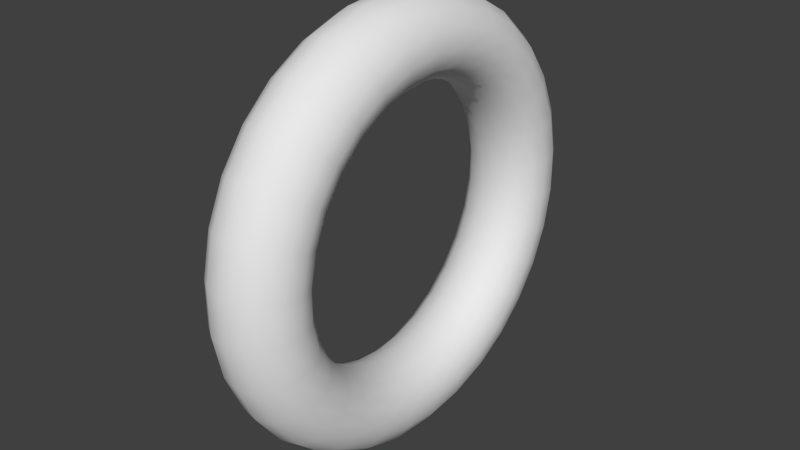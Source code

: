# Source: Ring.blend  (saved by Blender 2.76.0; exported with 4.5.12 LTS)
import bpy
from mathutils import Matrix  # noqa: F401  (used for matrix-valued properties, if any)

bpy.ops.wm.read_factory_settings(use_empty=True)
scene = bpy.context.scene
scene.name = 'Scene'

# ---- collections
col_collection_1 = bpy.data.collections.new('Collection 1'); scene.collection.children.link(col_collection_1)

# ---- world
world_world = bpy.data.worlds.new('World'); scene.world = world_world
world_world.color = (0.05088, 0.05088, 0.05088)
world_world.use_sun_shadow = False
world_world.sun_shadow_jitter_overblur = 0.0
world_world.cycles.sampling_method = 'MANUAL'
world_world.cycles.sample_map_resolution = 256

# ---- meshes
me_torus_001 = bpy.data.meshes.new('Torus.001')
me_torus_001.from_pydata([(7.29e-06, -1.68e-07, 1.25), (-0.1017, -1.515e-07, 1.229), (-0.1862, -1.322e-07, 1.171), (-0.2395, -1.135e-07, 1.087), (-0.2525, -9.868e-08, 0.9932), (-0.2219, -9.025e-08, 0.9039), (-0.1512, -8.982e-08, 0.8338), (-0.05198, -9.754e-08, 0.7937), (0.05667, -1.118e-07, 0.7896), (0.1535, -1.3e-07, 0.8241), (0.2218, -1.489e-07, 0.8923), (0.2515, -1.655e-07, 0.983), (0.2387, -1.772e-07, 1.081), (0.186, -1.819e-07, 1.168), (0.1017, -1.787e-07, 1.229), (7.29e-06, 0.2599, 1.223), (-0.1017, 0.2556, 1.202), (-0.1862, 0.2435, 1.146), (-0.2395, 0.2261, 1.064), (-0.2525, 0.2065, 0.9714), (-0.2219, 0.1879, 0.8841), (-0.1512, 0.1734, 0.8156), (-0.05198, 0.165, 0.7763), (0.05667, 0.1642, 0.7723), (0.1535, 0.1713, 0.8061), (0.2218, 0.1855, 0.8728), (0.2515, 0.2044, 0.9616), (0.2387, 0.2247, 1.057), (0.186, 0.2429, 1.143), (0.1017, 0.2554, 1.202), (7.29e-06, 0.5085, 1.142), (-0.1017, 0.5, 1.123), (-0.1862, 0.4764, 1.07), (-0.2395, 0.4423, 0.9934), (-0.2525, 0.404, 0.9073), (-0.2219, 0.3676, 0.8258), (-0.1512, 0.3391, 0.7617), (-0.05198, 0.3228, 0.725), (0.05667, 0.3212, 0.7213), (0.1535, 0.3352, 0.7528), (0.2218, 0.3629, 0.8152), (0.2515, 0.3998, 0.8981), (0.2387, 0.4396, 0.9874), (0.186, 0.4751, 1.067), (0.1017, 0.4997, 1.122), (7.409e-06, 0.7348, 1.011), (-0.1017, 0.7226, 0.9946), (-0.1862, 0.6884, 0.9475), (-0.2395, 0.6392, 0.8797), (-0.2525, 0.5838, 0.8035), (-0.2219, 0.5313, 0.7313), (-0.1512, 0.4901, 0.6745), (-0.05198, 0.4665, 0.6421), (0.05667, 0.4641, 0.6388), (0.1535, 0.4844, 0.6667), (0.2218, 0.5245, 0.7219), (0.2515, 0.5778, 0.7953), (0.2387, 0.6353, 0.8744), (0.186, 0.6866, 0.9451), (0.1017, 0.7221, 0.9939), (7.409e-06, 0.9291, 0.8365), (-0.1017, 0.9136, 0.8226), (-0.1862, 0.8703, 0.7837), (-0.2395, 0.8081, 0.7276), (-0.2525, 0.7381, 0.6645), (-0.2219, 0.6717, 0.6048), (-0.1512, 0.6196, 0.5579), (-0.05198, 0.5898, 0.5311), (0.05667, 0.5868, 0.5283), (0.1535, 0.6124, 0.5514), (0.2218, 0.6631, 0.5971), (0.2515, 0.7305, 0.6578), (0.2387, 0.8032, 0.7232), (0.186, 0.8681, 0.7817), (0.1017, 0.913, 0.8221), (7.409e-06, 1.083, 0.6251), (-0.1017, 1.065, 0.6147), (-0.1862, 1.014, 0.5856), (-0.2395, 0.9417, 0.5437), (-0.2525, 0.8601, 0.4966), (-0.2219, 0.7828, 0.4519), (-0.1512, 0.7221, 0.4169), (-0.05198, 0.6873, 0.3968), (0.05667, 0.6838, 0.3948), (0.1535, 0.7137, 0.412), (0.2218, 0.7728, 0.4462), (0.2515, 0.8513, 0.4915), (0.2387, 0.936, 0.5404), (0.186, 1.012, 0.5841), (0.1017, 1.064, 0.6143), (7.439e-06, 1.189, 0.3863), (-0.1017, 1.169, 0.3799), (-0.1862, 1.114, 0.3619), (-0.2395, 1.034, 0.336), (-0.2525, 0.9445, 0.3069), (-0.2219, 0.8597, 0.2793), (-0.1512, 0.793, 0.2577), (-0.05198, 0.7548, 0.2453), (0.05667, 0.7509, 0.244), (0.1535, 0.7838, 0.2547), (0.2218, 0.8487, 0.2757), (0.2515, 0.9349, 0.3038), (0.2387, 1.028, 0.334), (0.186, 1.111, 0.361), (0.1017, 1.168, 0.3796), (7.469e-06, 1.243, 0.1307), (-0.1017, 1.223, 0.1285), (-0.1862, 1.165, 0.1224), (-0.2395, 1.081, 0.1137), (-0.2525, 0.9877, 0.1038), (-0.2219, 0.8989, 0.09448), (-0.1512, 0.8292, 0.08715), (-0.05198, 0.7893, 0.08296), (0.05667, 0.7853, 0.08253), (0.1535, 0.8196, 0.08614), (0.2218, 0.8874, 0.09327), (0.2515, 0.9777, 0.1028), (0.2387, 1.075, 0.113), (0.186, 1.162, 0.1221), (0.1017, 1.222, 0.1284), (7.484e-06, 1.243, -0.1307), (-0.1017, 1.223, -0.1285), (-0.1862, 1.165, -0.1224), (-0.2395, 1.081, -0.1137), (-0.2525, 0.9877, -0.1038), (-0.2219, 0.8989, -0.09448), (-0.1512, 0.8292, -0.08715), (-0.05198, 0.7893, -0.08296), (0.05667, 0.7853, -0.08253), (0.1535, 0.8196, -0.08614), (0.2218, 0.8874, -0.09327), (0.2515, 0.9777, -0.1028), (0.2387, 1.075, -0.113), (0.186, 1.162, -0.1221), (0.1017, 1.222, -0.1284), (7.469e-06, 1.189, -0.3863), (-0.1017, 1.169, -0.3799), (-0.1862, 1.114, -0.3619), (-0.2395, 1.034, -0.336), (-0.2525, 0.9445, -0.3069), (-0.2219, 0.8597, -0.2793), (-0.1512, 0.793, -0.2577), (-0.05198, 0.7548, -0.2453), (0.05667, 0.7509, -0.244), (0.1535, 0.7838, -0.2547), (0.2218, 0.8487, -0.2757), (0.2515, 0.9349, -0.3038), (0.2387, 1.028, -0.334), (0.186, 1.111, -0.361), (0.1017, 1.168, -0.3796), (7.469e-06, 1.083, -0.6251), (-0.1017, 1.065, -0.6147), (-0.1862, 1.014, -0.5856), (-0.2395, 0.9417, -0.5437), (-0.2525, 0.8601, -0.4966), (-0.2219, 0.7828, -0.4519), (-0.1512, 0.7221, -0.4169), (-0.05198, 0.6873, -0.3968), (0.05667, 0.6838, -0.3948), (0.1535, 0.7137, -0.412), (0.2218, 0.7728, -0.4462), (0.2515, 0.8513, -0.4915), (0.2387, 0.936, -0.5404), (0.186, 1.012, -0.5841), (0.1017, 1.064, -0.6143), (7.469e-06, 0.9291, -0.8365), (-0.1017, 0.9136, -0.8226), (-0.1862, 0.8703, -0.7837), (-0.2395, 0.8081, -0.7276), (-0.2525, 0.7381, -0.6645), (-0.2219, 0.6717, -0.6048), (-0.1512, 0.6196, -0.5579), (-0.05198, 0.5898, -0.5311), (0.05667, 0.5868, -0.5283), (0.1535, 0.6124, -0.5514), (0.2218, 0.6631, -0.5971), (0.2515, 0.7305, -0.6578), (0.2387, 0.8032, -0.7232), (0.186, 0.8681, -0.7817), (0.1017, 0.913, -0.8221), (7.409e-06, 0.7348, -1.011), (-0.1017, 0.7226, -0.9946), (-0.1862, 0.6884, -0.9475), (-0.2395, 0.6392, -0.8797), (-0.2525, 0.5838, -0.8035), (-0.2219, 0.5313, -0.7313), (-0.1512, 0.4901, -0.6745), (-0.05198, 0.4665, -0.6421), (0.05667, 0.4641, -0.6388), (0.1535, 0.4844, -0.6667), (0.2218, 0.5245, -0.7219), (0.2515, 0.5778, -0.7953), (0.2387, 0.6353, -0.8744), (0.186, 0.6866, -0.9451), (0.1017, 0.7221, -0.9939), (7.409e-06, 0.5085, -1.142), (-0.1017, 0.5, -1.123), (-0.1862, 0.4764, -1.07), (-0.2395, 0.4423, -0.9934), (-0.2525, 0.404, -0.9073), (-0.2219, 0.3676, -0.8258), (-0.1512, 0.3391, -0.7617), (-0.05198, 0.3228, -0.725), (0.05667, 0.3212, -0.7213), (0.1535, 0.3352, -0.7528), (0.2218, 0.3629, -0.8152), (0.2515, 0.3998, -0.8981), (0.2387, 0.4396, -0.9874), (0.186, 0.4751, -1.067), (0.1017, 0.4997, -1.122), (7.409e-06, 0.2599, -1.223), (-0.1017, 0.2556, -1.202), (-0.1862, 0.2435, -1.146), (-0.2395, 0.2261, -1.064), (-0.2525, 0.2065, -0.9714), (-0.2219, 0.1879, -0.8841), (-0.1512, 0.1734, -0.8156), (-0.05198, 0.165, -0.7763), (0.05667, 0.1642, -0.7723), (0.1535, 0.1713, -0.8061), (0.2218, 0.1855, -0.8728), (0.2515, 0.2044, -0.9616), (0.2387, 0.2247, -1.057), (0.186, 0.2429, -1.143), (0.1017, 0.2554, -1.202), (7.409e-06, 2.773e-07, -1.25), (-0.1017, 2.863e-07, -1.229), (-0.1862, 2.849e-07, -1.171), (-0.2395, 2.737e-07, -1.087), (-0.2525, 2.55e-07, -0.9932), (-0.2219, 2.317e-07, -0.9039), (-0.1512, 2.071e-07, -0.8338), (-0.05198, 1.851e-07, -0.7937), (0.05667, 1.694e-07, -0.7896), (0.1535, 1.635e-07, -0.8241), (0.2218, 1.689e-07, -0.8923), (0.2515, 1.846e-07, -0.983), (0.2387, 2.078e-07, -1.081), (0.186, 2.341e-07, -1.168), (0.1017, 2.588e-07, -1.229), (7.29e-06, -0.2599, -1.223), (-0.1017, -0.2556, -1.202), (-0.1862, -0.2435, -1.146), (-0.2395, -0.2261, -1.064), (-0.2525, -0.2065, -0.9714), (-0.2219, -0.1879, -0.8841), (-0.1512, -0.1734, -0.8156), (-0.05198, -0.165, -0.7763), (0.05667, -0.1642, -0.7723), (0.1535, -0.1713, -0.8061), (0.2218, -0.1855, -0.8728), (0.2515, -0.2044, -0.9616), (0.2387, -0.2247, -1.057), (0.186, -0.2429, -1.143), (0.1017, -0.2554, -1.202), (7.29e-06, -0.5085, -1.142), (-0.1017, -0.5, -1.123), (-0.1862, -0.4763, -1.07), (-0.2395, -0.4423, -0.9934), (-0.2525, -0.404, -0.9073), (-0.2219, -0.3676, -0.8258), (-0.1512, -0.3391, -0.7617), (-0.05198, -0.3228, -0.725), (0.05667, -0.3212, -0.7213), (0.1535, -0.3352, -0.7528), (0.2218, -0.3629, -0.8152), (0.2515, -0.3998, -0.8981), (0.2387, -0.4396, -0.9874), (0.186, -0.4751, -1.067), (0.1017, -0.4997, -1.122), (7.29e-06, -0.7348, -1.011), (-0.1017, -0.7226, -0.9946), (-0.1862, -0.6884, -0.9475), (-0.2395, -0.6392, -0.8797), (-0.2525, -0.5838, -0.8035), (-0.2219, -0.5313, -0.7313), (-0.1512, -0.4901, -0.6745), (-0.05198, -0.4665, -0.6421), (0.05667, -0.4641, -0.6388), (0.1535, -0.4844, -0.6667), (0.2218, -0.5245, -0.7219), (0.2515, -0.5778, -0.7953), (0.2387, -0.6353, -0.8744), (0.186, -0.6866, -0.9451), (0.1017, -0.7221, -0.9939), (7.23e-06, -0.9291, -0.8365), (-0.1017, -0.9136, -0.8226), (-0.1862, -0.8703, -0.7837), (-0.2395, -0.8081, -0.7276), (-0.2525, -0.7381, -0.6645), (-0.2219, -0.6717, -0.6048), (-0.1512, -0.6196, -0.5579), (-0.05198, -0.5898, -0.5311), (0.05667, -0.5868, -0.5283), (0.1535, -0.6124, -0.5514), (0.2218, -0.6631, -0.5971), (0.2515, -0.7305, -0.6578), (0.2387, -0.8032, -0.7232), (0.186, -0.8681, -0.7817), (0.1017, -0.913, -0.8221), (7.171e-06, -1.083, -0.6251), (-0.1017, -1.065, -0.6147), (-0.1862, -1.014, -0.5856), (-0.2395, -0.9417, -0.5437), (-0.2525, -0.8601, -0.4966), (-0.2219, -0.7828, -0.4519), (-0.1512, -0.7221, -0.4169), (-0.05198, -0.6873, -0.3968), (0.05667, -0.6838, -0.3948), (0.1535, -0.7137, -0.412), (0.2218, -0.7728, -0.4462), (0.2515, -0.8513, -0.4915), (0.2387, -0.936, -0.5404), (0.186, -1.012, -0.5841), (0.1017, -1.064, -0.6143), (7.171e-06, -1.189, -0.3863), (-0.1017, -1.169, -0.3799), (-0.1862, -1.114, -0.3619), (-0.2395, -1.034, -0.336), (-0.2525, -0.9445, -0.3069), (-0.2219, -0.8597, -0.2793), (-0.1512, -0.793, -0.2577), (-0.05198, -0.7548, -0.2453), (0.05667, -0.7509, -0.244), (0.1535, -0.7838, -0.2547), (0.2218, -0.8487, -0.2757), (0.2515, -0.9349, -0.3038), (0.2387, -1.028, -0.334), (0.186, -1.111, -0.361), (0.1017, -1.168, -0.3796), (7.141e-06, -1.243, -0.1307), (-0.1017, -1.223, -0.1285), (-0.1862, -1.165, -0.1224), (-0.2395, -1.081, -0.1137), (-0.2525, -0.9877, -0.1038), (-0.2219, -0.8989, -0.09448), (-0.1512, -0.8292, -0.08715), (-0.05198, -0.7893, -0.08296), (0.05667, -0.7853, -0.08253), (0.1535, -0.8196, -0.08614), (0.2218, -0.8874, -0.09327), (0.2515, -0.9777, -0.1028), (0.2387, -1.075, -0.113), (0.186, -1.162, -0.1221), (0.1017, -1.222, -0.1284), (7.126e-06, -1.243, 0.1307), (-0.1017, -1.223, 0.1285), (-0.1862, -1.165, 0.1224), (-0.2395, -1.081, 0.1137), (-0.2525, -0.9877, 0.1038), (-0.2219, -0.8989, 0.09448), (-0.1512, -0.8292, 0.08715), (-0.05198, -0.7893, 0.08296), (0.05667, -0.7853, 0.08253), (0.1535, -0.8196, 0.08614), (0.2218, -0.8874, 0.09327), (0.2515, -0.9777, 0.1028), (0.2387, -1.075, 0.113), (0.186, -1.162, 0.1221), (0.1017, -1.222, 0.1284), (7.141e-06, -1.189, 0.3863), (-0.1017, -1.169, 0.3799), (-0.1862, -1.114, 0.3619), (-0.2395, -1.034, 0.336), (-0.2525, -0.9445, 0.3069), (-0.2219, -0.8597, 0.2793), (-0.1512, -0.793, 0.2577), (-0.05198, -0.7548, 0.2453), (0.05667, -0.7509, 0.244), (0.1535, -0.7838, 0.2547), (0.2218, -0.8487, 0.2757), (0.2515, -0.9349, 0.3038), (0.2387, -1.028, 0.334), (0.186, -1.111, 0.361), (0.1017, -1.168, 0.3796), (7.111e-06, -1.083, 0.6251), (-0.1017, -1.065, 0.6147), (-0.1862, -1.014, 0.5856), (-0.2395, -0.9417, 0.5437), (-0.2525, -0.8601, 0.4966), (-0.2219, -0.7828, 0.4519), (-0.1512, -0.7221, 0.4169), (-0.05198, -0.6873, 0.3968), (0.05667, -0.6838, 0.3948), (0.1535, -0.7137, 0.412), (0.2218, -0.7728, 0.4462), (0.2515, -0.8513, 0.4915), (0.2387, -0.936, 0.5404), (0.186, -1.012, 0.5841), (0.1017, -1.064, 0.6143), (7.171e-06, -0.9291, 0.8365), (-0.1017, -0.9136, 0.8226), (-0.1862, -0.8703, 0.7837), (-0.2395, -0.8081, 0.7276), (-0.2525, -0.7381, 0.6645), (-0.2219, -0.6717, 0.6048), (-0.1512, -0.6196, 0.5579), (-0.05198, -0.5898, 0.5311), (0.05667, -0.5868, 0.5283), (0.1535, -0.6124, 0.5514), (0.2218, -0.6631, 0.5971), (0.2515, -0.7305, 0.6578), (0.2387, -0.8032, 0.7232), (0.186, -0.8681, 0.7817), (0.1017, -0.913, 0.8221), (7.171e-06, -0.7348, 1.011), (-0.1017, -0.7226, 0.9946), (-0.1862, -0.6884, 0.9475), (-0.2395, -0.6392, 0.8797), (-0.2525, -0.5838, 0.8035), (-0.2219, -0.5313, 0.7313), (-0.1512, -0.4901, 0.6745), (-0.05198, -0.4665, 0.6421), (0.05667, -0.4641, 0.6388), (0.1535, -0.4844, 0.6667), (0.2218, -0.5245, 0.7219), (0.2515, -0.5778, 0.7953), (0.2387, -0.6353, 0.8744), (0.186, -0.6866, 0.9451), (0.1017, -0.7221, 0.9939), (7.171e-06, -0.5085, 1.142), (-0.1017, -0.5, 1.123), (-0.1862, -0.4763, 1.07), (-0.2395, -0.4423, 0.9934), (-0.2525, -0.404, 0.9073), (-0.2219, -0.3676, 0.8258), (-0.1512, -0.3391, 0.7617), (-0.05198, -0.3228, 0.725), (0.05667, -0.3212, 0.7213), (0.1535, -0.3352, 0.7528), (0.2218, -0.3629, 0.8152), (0.2515, -0.3998, 0.8981), (0.2387, -0.4396, 0.9874), (0.186, -0.4751, 1.067), (0.1017, -0.4997, 1.122), (7.171e-06, -0.2599, 1.223), (-0.1017, -0.2556, 1.202), (-0.1862, -0.2435, 1.146), (-0.2395, -0.2261, 1.064), (-0.2525, -0.2065, 0.9714), (-0.2219, -0.1879, 0.8841), (-0.1512, -0.1734, 0.8156), (-0.05198, -0.165, 0.7763), (0.05667, -0.1642, 0.7723), (0.1535, -0.1713, 0.8061), (0.2218, -0.1855, 0.8728), (0.2515, -0.2044, 0.9616), (0.2387, -0.2247, 1.057), (0.186, -0.2429, 1.143), (0.1017, -0.2554, 1.202)], [], [(0, 15, 16, 1), (1, 16, 17, 2), (2, 17, 18, 3), (3, 18, 19, 4), (4, 19, 20, 5), (5, 20, 21, 6), (6, 21, 22, 7), (7, 22, 23, 8), (8, 23, 24, 9), (9, 24, 25, 10), (10, 25, 26, 11), (11, 26, 27, 12), (12, 27, 28, 13), (13, 28, 29, 14), (0, 14, 29, 15), (15, 30, 31, 16), (16, 31, 32, 17), (17, 32, 33, 18), (18, 33, 34, 19), (19, 34, 35, 20), (20, 35, 36, 21), (21, 36, 37, 22), (22, 37, 38, 23), (23, 38, 39, 24), (24, 39, 40, 25), (25, 40, 41, 26), (26, 41, 42, 27), (27, 42, 43, 28), (28, 43, 44, 29), (29, 44, 30, 15), (30, 45, 46, 31), (31, 46, 47, 32), (32, 47, 48, 33), (33, 48, 49, 34), (34, 49, 50, 35), (35, 50, 51, 36), (36, 51, 52, 37), (37, 52, 53, 38), (38, 53, 54, 39), (39, 54, 55, 40), (40, 55, 56, 41), (41, 56, 57, 42), (42, 57, 58, 43), (43, 58, 59, 44), (44, 59, 45, 30), (45, 60, 61, 46), (46, 61, 62, 47), (47, 62, 63, 48), (48, 63, 64, 49), (49, 64, 65, 50), (50, 65, 66, 51), (51, 66, 67, 52), (52, 67, 68, 53), (53, 68, 69, 54), (54, 69, 70, 55), (55, 70, 71, 56), (56, 71, 72, 57), (57, 72, 73, 58), (58, 73, 74, 59), (59, 74, 60, 45), (60, 75, 76, 61), (61, 76, 77, 62), (62, 77, 78, 63), (63, 78, 79, 64), (64, 79, 80, 65), (65, 80, 81, 66), (66, 81, 82, 67), (67, 82, 83, 68), (68, 83, 84, 69), (69, 84, 85, 70), (70, 85, 86, 71), (71, 86, 87, 72), (72, 87, 88, 73), (73, 88, 89, 74), (74, 89, 75, 60), (75, 90, 91, 76), (76, 91, 92, 77), (77, 92, 93, 78), (78, 93, 94, 79), (79, 94, 95, 80), (80, 95, 96, 81), (81, 96, 97, 82), (82, 97, 98, 83), (83, 98, 99, 84), (84, 99, 100, 85), (85, 100, 101, 86), (86, 101, 102, 87), (87, 102, 103, 88), (88, 103, 104, 89), (89, 104, 90, 75), (90, 105, 106, 91), (91, 106, 107, 92), (92, 107, 108, 93), (93, 108, 109, 94), (94, 109, 110, 95), (95, 110, 111, 96), (96, 111, 112, 97), (97, 112, 113, 98), (98, 113, 114, 99), (99, 114, 115, 100), (100, 115, 116, 101), (101, 116, 117, 102), (102, 117, 118, 103), (103, 118, 119, 104), (104, 119, 105, 90), (105, 120, 121, 106), (106, 121, 122, 107), (107, 122, 123, 108), (108, 123, 124, 109), (109, 124, 125, 110), (110, 125, 126, 111), (111, 126, 127, 112), (112, 127, 128, 113), (113, 128, 129, 114), (114, 129, 130, 115), (115, 130, 131, 116), (116, 131, 132, 117), (117, 132, 133, 118), (118, 133, 134, 119), (119, 134, 120, 105), (120, 135, 136, 121), (121, 136, 137, 122), (122, 137, 138, 123), (123, 138, 139, 124), (124, 139, 140, 125), (125, 140, 141, 126), (126, 141, 142, 127), (127, 142, 143, 128), (128, 143, 144, 129), (129, 144, 145, 130), (130, 145, 146, 131), (131, 146, 147, 132), (132, 147, 148, 133), (133, 148, 149, 134), (134, 149, 135, 120), (135, 150, 151, 136), (136, 151, 152, 137), (137, 152, 153, 138), (138, 153, 154, 139), (139, 154, 155, 140), (140, 155, 156, 141), (141, 156, 157, 142), (142, 157, 158, 143), (143, 158, 159, 144), (144, 159, 160, 145), (145, 160, 161, 146), (146, 161, 162, 147), (147, 162, 163, 148), (148, 163, 164, 149), (149, 164, 150, 135), (150, 165, 166, 151), (151, 166, 167, 152), (152, 167, 168, 153), (153, 168, 169, 154), (154, 169, 170, 155), (155, 170, 171, 156), (156, 171, 172, 157), (157, 172, 173, 158), (158, 173, 174, 159), (159, 174, 175, 160), (160, 175, 176, 161), (161, 176, 177, 162), (162, 177, 178, 163), (163, 178, 179, 164), (164, 179, 165, 150), (165, 180, 181, 166), (166, 181, 182, 167), (167, 182, 183, 168), (168, 183, 184, 169), (169, 184, 185, 170), (170, 185, 186, 171), (171, 186, 187, 172), (172, 187, 188, 173), (173, 188, 189, 174), (174, 189, 190, 175), (175, 190, 191, 176), (176, 191, 192, 177), (177, 192, 193, 178), (178, 193, 194, 179), (179, 194, 180, 165), (180, 195, 196, 181), (181, 196, 197, 182), (182, 197, 198, 183), (183, 198, 199, 184), (184, 199, 200, 185), (185, 200, 201, 186), (186, 201, 202, 187), (187, 202, 203, 188), (188, 203, 204, 189), (189, 204, 205, 190), (190, 205, 206, 191), (191, 206, 207, 192), (192, 207, 208, 193), (193, 208, 209, 194), (194, 209, 195, 180), (195, 210, 211, 196), (196, 211, 212, 197), (197, 212, 213, 198), (198, 213, 214, 199), (199, 214, 215, 200), (200, 215, 216, 201), (201, 216, 217, 202), (202, 217, 218, 203), (203, 218, 219, 204), (204, 219, 220, 205), (205, 220, 221, 206), (206, 221, 222, 207), (207, 222, 223, 208), (208, 223, 224, 209), (209, 224, 210, 195), (210, 225, 226, 211), (211, 226, 227, 212), (212, 227, 228, 213), (213, 228, 229, 214), (214, 229, 230, 215), (215, 230, 231, 216), (216, 231, 232, 217), (217, 232, 233, 218), (218, 233, 234, 219), (219, 234, 235, 220), (220, 235, 236, 221), (221, 236, 237, 222), (222, 237, 238, 223), (223, 238, 239, 224), (224, 239, 225, 210), (225, 240, 241, 226), (226, 241, 242, 227), (227, 242, 243, 228), (228, 243, 244, 229), (229, 244, 245, 230), (230, 245, 246, 231), (231, 246, 247, 232), (232, 247, 248, 233), (233, 248, 249, 234), (234, 249, 250, 235), (235, 250, 251, 236), (236, 251, 252, 237), (237, 252, 253, 238), (238, 253, 254, 239), (239, 254, 240, 225), (240, 255, 256, 241), (241, 256, 257, 242), (242, 257, 258, 243), (243, 258, 259, 244), (244, 259, 260, 245), (245, 260, 261, 246), (246, 261, 262, 247), (247, 262, 263, 248), (248, 263, 264, 249), (249, 264, 265, 250), (250, 265, 266, 251), (251, 266, 267, 252), (252, 267, 268, 253), (253, 268, 269, 254), (254, 269, 255, 240), (255, 270, 271, 256), (256, 271, 272, 257), (257, 272, 273, 258), (258, 273, 274, 259), (259, 274, 275, 260), (260, 275, 276, 261), (261, 276, 277, 262), (262, 277, 278, 263), (263, 278, 279, 264), (264, 279, 280, 265), (265, 280, 281, 266), (266, 281, 282, 267), (267, 282, 283, 268), (268, 283, 284, 269), (269, 284, 270, 255), (270, 285, 286, 271), (271, 286, 287, 272), (272, 287, 288, 273), (273, 288, 289, 274), (274, 289, 290, 275), (275, 290, 291, 276), (276, 291, 292, 277), (277, 292, 293, 278), (278, 293, 294, 279), (279, 294, 295, 280), (280, 295, 296, 281), (281, 296, 297, 282), (282, 297, 298, 283), (283, 298, 299, 284), (284, 299, 285, 270), (285, 300, 301, 286), (286, 301, 302, 287), (287, 302, 303, 288), (288, 303, 304, 289), (289, 304, 305, 290), (290, 305, 306, 291), (291, 306, 307, 292), (292, 307, 308, 293), (293, 308, 309, 294), (294, 309, 310, 295), (295, 310, 311, 296), (296, 311, 312, 297), (297, 312, 313, 298), (298, 313, 314, 299), (299, 314, 300, 285), (300, 315, 316, 301), (301, 316, 317, 302), (302, 317, 318, 303), (303, 318, 319, 304), (304, 319, 320, 305), (305, 320, 321, 306), (306, 321, 322, 307), (307, 322, 323, 308), (308, 323, 324, 309), (309, 324, 325, 310), (310, 325, 326, 311), (311, 326, 327, 312), (312, 327, 328, 313), (313, 328, 329, 314), (314, 329, 315, 300), (315, 330, 331, 316), (316, 331, 332, 317), (317, 332, 333, 318), (318, 333, 334, 319), (319, 334, 335, 320), (320, 335, 336, 321), (321, 336, 337, 322), (322, 337, 338, 323), (323, 338, 339, 324), (324, 339, 340, 325), (325, 340, 341, 326), (326, 341, 342, 327), (327, 342, 343, 328), (328, 343, 344, 329), (329, 344, 330, 315), (330, 345, 346, 331), (331, 346, 347, 332), (332, 347, 348, 333), (333, 348, 349, 334), (334, 349, 350, 335), (335, 350, 351, 336), (336, 351, 352, 337), (337, 352, 353, 338), (338, 353, 354, 339), (339, 354, 355, 340), (340, 355, 356, 341), (341, 356, 357, 342), (342, 357, 358, 343), (343, 358, 359, 344), (344, 359, 345, 330), (345, 360, 361, 346), (346, 361, 362, 347), (347, 362, 363, 348), (348, 363, 364, 349), (349, 364, 365, 350), (350, 365, 366, 351), (351, 366, 367, 352), (352, 367, 368, 353), (353, 368, 369, 354), (354, 369, 370, 355), (355, 370, 371, 356), (356, 371, 372, 357), (357, 372, 373, 358), (358, 373, 374, 359), (359, 374, 360, 345), (360, 375, 376, 361), (361, 376, 377, 362), (362, 377, 378, 363), (363, 378, 379, 364), (364, 379, 380, 365), (365, 380, 381, 366), (366, 381, 382, 367), (367, 382, 383, 368), (368, 383, 384, 369), (369, 384, 385, 370), (370, 385, 386, 371), (371, 386, 387, 372), (372, 387, 388, 373), (373, 388, 389, 374), (374, 389, 375, 360), (375, 390, 391, 376), (376, 391, 392, 377), (377, 392, 393, 378), (378, 393, 394, 379), (379, 394, 395, 380), (380, 395, 396, 381), (381, 396, 397, 382), (382, 397, 398, 383), (383, 398, 399, 384), (384, 399, 400, 385), (385, 400, 401, 386), (386, 401, 402, 387), (387, 402, 403, 388), (388, 403, 404, 389), (389, 404, 390, 375), (390, 405, 406, 391), (391, 406, 407, 392), (392, 407, 408, 393), (393, 408, 409, 394), (394, 409, 410, 395), (395, 410, 411, 396), (396, 411, 412, 397), (397, 412, 413, 398), (398, 413, 414, 399), (399, 414, 415, 400), (400, 415, 416, 401), (401, 416, 417, 402), (402, 417, 418, 403), (403, 418, 419, 404), (404, 419, 405, 390), (405, 420, 421, 406), (406, 421, 422, 407), (407, 422, 423, 408), (408, 423, 424, 409), (409, 424, 425, 410), (410, 425, 426, 411), (411, 426, 427, 412), (412, 427, 428, 413), (413, 428, 429, 414), (414, 429, 430, 415), (415, 430, 431, 416), (416, 431, 432, 417), (417, 432, 433, 418), (418, 433, 434, 419), (419, 434, 420, 405), (420, 435, 436, 421), (421, 436, 437, 422), (422, 437, 438, 423), (423, 438, 439, 424), (424, 439, 440, 425), (425, 440, 441, 426), (426, 441, 442, 427), (427, 442, 443, 428), (428, 443, 444, 429), (429, 444, 445, 430), (430, 445, 446, 431), (431, 446, 447, 432), (432, 447, 448, 433), (433, 448, 449, 434), (434, 449, 435, 420), (435, 0, 1, 436), (436, 1, 2, 437), (437, 2, 3, 438), (438, 3, 4, 439), (439, 4, 5, 440), (440, 5, 6, 441), (441, 6, 7, 442), (442, 7, 8, 443), (443, 8, 9, 444), (444, 9, 10, 445), (445, 10, 11, 446), (446, 11, 12, 447), (447, 12, 13, 448), (448, 13, 14, 449), (449, 14, 0, 435)])
me_torus_001.polygons.foreach_set('use_smooth', [True] * 450)
me_torus_001.use_remesh_preserve_volume = False
me_torus_001.use_remesh_preserve_attributes = False
me_torus_001.use_mirror_vertex_groups = False
me_torus_001.update()

# ---- objects
ob_ring = bpy.data.objects.new('Ring', me_torus_001)

# ---- transforms, parenting, visibility, modifiers, constraints
ob_ring.location = (0.0, 0.0, 0.0)
ob_ring.lineart.crease_threshold = 0.0

# ---- collection membership
col_collection_1.objects.link(ob_ring)

# ---- scene / render settings (as saved in the file)
scene.frame_start = 1; scene.frame_end = 250; scene.frame_set(1)
scene.render.engine = 'BLENDER_EEVEE_NEXT'
scene.render.resolution_percentage = 50
scene.render.fps = 60
scene.render.dither_intensity = 0.0
scene.cycles.use_denoising = False
scene.cycles.samples = 10
scene.cycles.sampling_pattern = 'TABULATED_SOBOL'
scene.cycles.light_sampling_threshold = 0.0
scene.cycles.use_adaptive_sampling = False
scene.cycles.use_light_tree = False
scene.cycles.blur_glossy = 0.0
scene.cycles.pixel_filter_type = 'GAUSSIAN'
scene.cycles.sample_clamp_indirect = 0.0
scene.view_settings.view_transform = 'Standard'
bpy.context.view_layer.update()

# ---- added for rendering (the .blend has no active camera and no usable light): camera, sun
cam_auto = bpy.data.cameras.new('AutoCamera')
cam_auto.lens = 50.0
cam_auto.sensor_width = 36.0
cam_auto.clip_end = 1000.0
ob_auto_camera = bpy.data.objects.new('AutoCamera', cam_auto)
scene.collection.objects.link(ob_auto_camera)
ob_auto_camera.location = (3.2953, -3.955, 2.63667)
ob_auto_camera.rotation_euler = (1.09748, -7.21219e-08, 0.694738)
scene.camera = ob_auto_camera
light_auto_sun = bpy.data.lights.new('AutoSun', 'SUN')
light_auto_sun.energy = 3.0
light_auto_sun.angle = 0.0523599
ob_auto_sun = bpy.data.objects.new('AutoSun', light_auto_sun)
scene.collection.objects.link(ob_auto_sun)
ob_auto_sun.rotation_euler = (0.872665, 0.174533, 0.523599)
bpy.context.view_layer.update()

